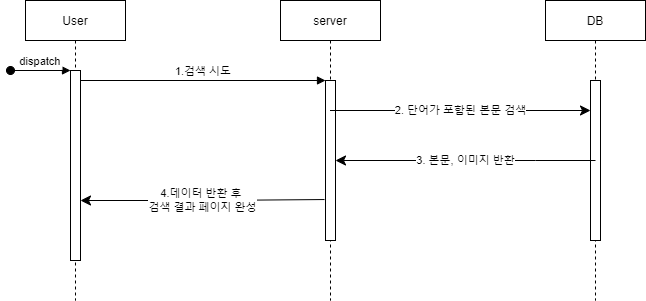

The diagram above was exported from draw.io. Its source (the exported page's mxGraphModel, read from the mxfile embedded in the PNG):
<mxGraphModel dx="1434" dy="739" grid="1" gridSize="10" guides="1" tooltips="1" connect="1" arrows="1" fold="1" page="1" pageScale="1" pageWidth="850" pageHeight="1100" math="0" shadow="0">
  <root>
    <mxCell id="0" />
    <mxCell id="1" parent="0" />
    <mxCell id="3nuBFxr9cyL0pnOWT2aG-1" value="User" style="shape=umlLifeline;perimeter=lifelinePerimeter;container=1;collapsible=0;recursiveResize=0;rounded=0;shadow=0;strokeWidth=1;" parent="1" vertex="1">
      <mxGeometry x="120" y="80" width="100" height="300" as="geometry" />
    </mxCell>
    <mxCell id="3nuBFxr9cyL0pnOWT2aG-2" value="" style="points=[];perimeter=orthogonalPerimeter;rounded=0;shadow=0;strokeWidth=1;" parent="3nuBFxr9cyL0pnOWT2aG-1" vertex="1">
      <mxGeometry x="45" y="70" width="10" height="190" as="geometry" />
    </mxCell>
    <mxCell id="3nuBFxr9cyL0pnOWT2aG-3" value="dispatch" style="verticalAlign=bottom;startArrow=oval;endArrow=block;startSize=8;shadow=0;strokeWidth=1;" parent="3nuBFxr9cyL0pnOWT2aG-1" target="3nuBFxr9cyL0pnOWT2aG-2" edge="1">
      <mxGeometry relative="1" as="geometry">
        <mxPoint x="-15" y="70" as="sourcePoint" />
      </mxGeometry>
    </mxCell>
    <mxCell id="3nuBFxr9cyL0pnOWT2aG-5" value="server" style="shape=umlLifeline;perimeter=lifelinePerimeter;container=1;collapsible=0;recursiveResize=0;rounded=0;shadow=0;strokeWidth=1;" parent="1" vertex="1">
      <mxGeometry x="375" y="80" width="100" height="300" as="geometry" />
    </mxCell>
    <mxCell id="3nuBFxr9cyL0pnOWT2aG-6" value="" style="points=[];perimeter=orthogonalPerimeter;rounded=0;shadow=0;strokeWidth=1;" parent="3nuBFxr9cyL0pnOWT2aG-5" vertex="1">
      <mxGeometry x="45" y="80" width="10" height="160" as="geometry" />
    </mxCell>
    <mxCell id="3nuBFxr9cyL0pnOWT2aG-8" value="1.검색 시도" style="verticalAlign=bottom;endArrow=block;entryX=0;entryY=0;shadow=0;strokeWidth=1;" parent="1" source="3nuBFxr9cyL0pnOWT2aG-2" target="3nuBFxr9cyL0pnOWT2aG-6" edge="1">
      <mxGeometry relative="1" as="geometry">
        <mxPoint x="275" y="160" as="sourcePoint" />
      </mxGeometry>
    </mxCell>
    <mxCell id="h0rDt0J1gduks86oAYbc-1" value="DB" style="shape=umlLifeline;perimeter=lifelinePerimeter;container=1;collapsible=0;recursiveResize=0;rounded=0;shadow=0;strokeWidth=1;" parent="1" vertex="1">
      <mxGeometry x="640" y="80" width="100" height="300" as="geometry" />
    </mxCell>
    <mxCell id="h0rDt0J1gduks86oAYbc-2" value="" style="points=[];perimeter=orthogonalPerimeter;rounded=0;shadow=0;strokeWidth=1;" parent="h0rDt0J1gduks86oAYbc-1" vertex="1">
      <mxGeometry x="45" y="80" width="10" height="160" as="geometry" />
    </mxCell>
    <mxCell id="h0rDt0J1gduks86oAYbc-6" value="2. 단어가 포함된 본문 검색" style="edgeStyle=segmentEdgeStyle;endArrow=classic;html=1;curved=0;rounded=0;endSize=8;startSize=8;sourcePerimeterSpacing=0;targetPerimeterSpacing=0;" parent="1" source="3nuBFxr9cyL0pnOWT2aG-5" target="h0rDt0J1gduks86oAYbc-2" edge="1">
      <mxGeometry width="100" relative="1" as="geometry">
        <mxPoint x="540" y="140" as="sourcePoint" />
        <mxPoint x="640" y="180" as="targetPoint" />
        <Array as="points">
          <mxPoint x="560" y="190" />
          <mxPoint x="560" y="190" />
        </Array>
      </mxGeometry>
    </mxCell>
    <mxCell id="h0rDt0J1gduks86oAYbc-7" value="3. 본문, 이미지 반환" style="edgeStyle=segmentEdgeStyle;endArrow=classic;html=1;curved=0;rounded=0;endSize=8;startSize=8;sourcePerimeterSpacing=0;targetPerimeterSpacing=0;" parent="1" target="3nuBFxr9cyL0pnOWT2aG-6" edge="1">
      <mxGeometry width="100" relative="1" as="geometry">
        <mxPoint x="690" y="240" as="sourcePoint" />
        <mxPoint x="580" y="280" as="targetPoint" />
        <Array as="points">
          <mxPoint x="630" y="240" />
          <mxPoint x="630" y="240" />
        </Array>
      </mxGeometry>
    </mxCell>
    <mxCell id="h0rDt0J1gduks86oAYbc-8" value="4.데이터 반환 후&amp;nbsp;&lt;br&gt;검색 결과 페이지 완성" style="edgeStyle=segmentEdgeStyle;endArrow=classic;html=1;curved=0;rounded=0;endSize=8;startSize=8;sourcePerimeterSpacing=0;targetPerimeterSpacing=0;exitX=-0.1;exitY=0.744;exitDx=0;exitDy=0;exitPerimeter=0;" parent="1" source="3nuBFxr9cyL0pnOWT2aG-6" target="3nuBFxr9cyL0pnOWT2aG-2" edge="1">
      <mxGeometry width="100" relative="1" as="geometry">
        <mxPoint x="250" y="200" as="sourcePoint" />
        <mxPoint x="350" y="240" as="targetPoint" />
        <Array as="points">
          <mxPoint x="300" y="280" />
          <mxPoint x="300" y="280" />
        </Array>
      </mxGeometry>
    </mxCell>
  </root>
</mxGraphModel>